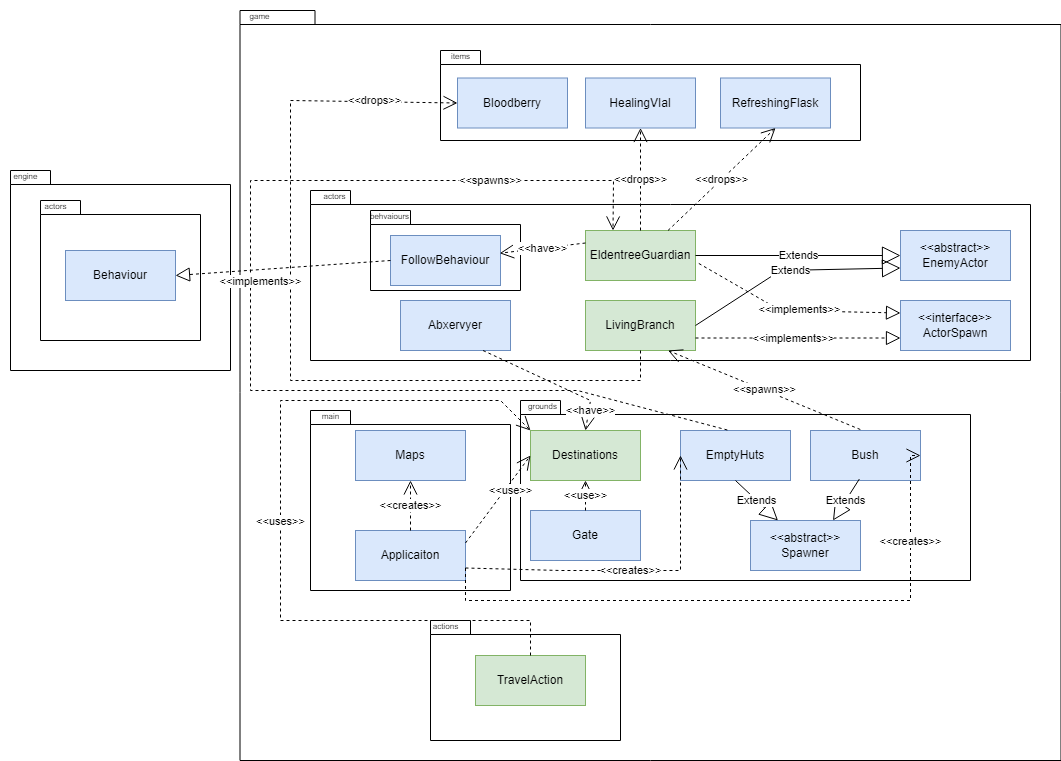

The diagram above was exported from draw.io. Its source (the exported page's mxGraphModel, read from the mxfile embedded in the PNG):
<mxGraphModel dx="1964" dy="728" grid="1" gridSize="10" guides="1" tooltips="1" connect="1" arrows="1" fold="1" page="1" pageScale="1" pageWidth="850" pageHeight="1100" math="0" shadow="0">
  <root>
    <mxCell id="0" />
    <mxCell id="1" parent="0" />
    <mxCell id="x_toKTOcHBKlze-Zo-Jp-1" value="" style="shape=folder;fontStyle=1;spacingTop=10;tabWidth=40;tabHeight=14;tabPosition=left;html=1;whiteSpace=wrap;" vertex="1" parent="1">
      <mxGeometry x="-170.5" y="150" width="821" height="750" as="geometry" />
    </mxCell>
    <mxCell id="x_toKTOcHBKlze-Zo-Jp-2" value="" style="shape=folder;fontStyle=1;spacingTop=10;tabWidth=40;tabHeight=14;tabPosition=left;html=1;whiteSpace=wrap;" vertex="1" parent="1">
      <mxGeometry x="-100" y="330" width="720" height="170" as="geometry" />
    </mxCell>
    <mxCell id="x_toKTOcHBKlze-Zo-Jp-3" value="LivingBranch" style="html=1;whiteSpace=wrap;fillColor=#d5e8d4;strokeColor=#82b366;" vertex="1" parent="1">
      <mxGeometry x="175" y="440" width="110" height="50" as="geometry" />
    </mxCell>
    <mxCell id="x_toKTOcHBKlze-Zo-Jp-4" value="EldentreeGuardian" style="html=1;whiteSpace=wrap;fillColor=#d5e8d4;strokeColor=#82b366;" vertex="1" parent="1">
      <mxGeometry x="175" y="370" width="110" height="50" as="geometry" />
    </mxCell>
    <mxCell id="x_toKTOcHBKlze-Zo-Jp-5" value="&amp;lt;&amp;lt;abstract&amp;gt;&amp;gt;&lt;br&gt;EnemyActor" style="html=1;whiteSpace=wrap;fillColor=#dae8fc;strokeColor=#6c8ebf;" vertex="1" parent="1">
      <mxGeometry x="490" y="370" width="110" height="50" as="geometry" />
    </mxCell>
    <mxCell id="x_toKTOcHBKlze-Zo-Jp-6" value="&amp;lt;&amp;lt;interface&amp;gt;&amp;gt;&lt;br&gt;ActorSpawn" style="html=1;whiteSpace=wrap;fillColor=#dae8fc;strokeColor=#6c8ebf;" vertex="1" parent="1">
      <mxGeometry x="490" y="440" width="110" height="50" as="geometry" />
    </mxCell>
    <mxCell id="x_toKTOcHBKlze-Zo-Jp-7" value="Extends" style="endArrow=block;endSize=16;endFill=0;html=1;rounded=0;exitX=1;exitY=0.5;exitDx=0;exitDy=0;entryX=0;entryY=0.5;entryDx=0;entryDy=0;" edge="1" parent="1" source="x_toKTOcHBKlze-Zo-Jp-4" target="x_toKTOcHBKlze-Zo-Jp-5">
      <mxGeometry width="160" relative="1" as="geometry">
        <mxPoint x="320" y="480" as="sourcePoint" />
        <mxPoint x="480" y="480" as="targetPoint" />
      </mxGeometry>
    </mxCell>
    <mxCell id="x_toKTOcHBKlze-Zo-Jp-8" value="Extends" style="endArrow=block;endSize=16;endFill=0;html=1;rounded=0;exitX=1;exitY=0.5;exitDx=0;exitDy=0;entryX=0;entryY=0.75;entryDx=0;entryDy=0;" edge="1" parent="1" source="x_toKTOcHBKlze-Zo-Jp-3" target="x_toKTOcHBKlze-Zo-Jp-5">
      <mxGeometry width="160" relative="1" as="geometry">
        <mxPoint x="320" y="480" as="sourcePoint" />
        <mxPoint x="480" y="480" as="targetPoint" />
        <Array as="points">
          <mxPoint x="370" y="410" />
        </Array>
      </mxGeometry>
    </mxCell>
    <mxCell id="x_toKTOcHBKlze-Zo-Jp-9" value="" style="endArrow=block;dashed=1;endFill=0;endSize=12;html=1;rounded=0;exitX=1.03;exitY=0.659;exitDx=0;exitDy=0;exitPerimeter=0;entryX=0;entryY=0.25;entryDx=0;entryDy=0;" edge="1" parent="1" source="x_toKTOcHBKlze-Zo-Jp-4" target="x_toKTOcHBKlze-Zo-Jp-6">
      <mxGeometry width="160" relative="1" as="geometry">
        <mxPoint x="320" y="480" as="sourcePoint" />
        <mxPoint x="480" y="480" as="targetPoint" />
        <Array as="points">
          <mxPoint x="370" y="450" />
        </Array>
      </mxGeometry>
    </mxCell>
    <mxCell id="x_toKTOcHBKlze-Zo-Jp-10" value="&amp;lt;&amp;lt;implements&amp;gt;&amp;gt;" style="edgeLabel;html=1;align=center;verticalAlign=middle;resizable=0;points=[];" vertex="1" connectable="0" parent="x_toKTOcHBKlze-Zo-Jp-9">
      <mxGeometry x="0.0513" y="2" relative="1" as="geometry">
        <mxPoint as="offset" />
      </mxGeometry>
    </mxCell>
    <mxCell id="x_toKTOcHBKlze-Zo-Jp-11" value="" style="endArrow=block;dashed=1;endFill=0;endSize=12;html=1;rounded=0;exitX=1;exitY=0.75;exitDx=0;exitDy=0;entryX=0;entryY=0.75;entryDx=0;entryDy=0;" edge="1" parent="1" source="x_toKTOcHBKlze-Zo-Jp-3" target="x_toKTOcHBKlze-Zo-Jp-6">
      <mxGeometry width="160" relative="1" as="geometry">
        <mxPoint x="320" y="480" as="sourcePoint" />
        <mxPoint x="480" y="480" as="targetPoint" />
      </mxGeometry>
    </mxCell>
    <mxCell id="x_toKTOcHBKlze-Zo-Jp-12" value="&amp;lt;&amp;lt;implements&amp;gt;&amp;gt;" style="edgeLabel;html=1;align=center;verticalAlign=middle;resizable=0;points=[];" vertex="1" connectable="0" parent="x_toKTOcHBKlze-Zo-Jp-11">
      <mxGeometry x="-0.0517" relative="1" as="geometry">
        <mxPoint as="offset" />
      </mxGeometry>
    </mxCell>
    <mxCell id="x_toKTOcHBKlze-Zo-Jp-13" value="" style="shape=folder;fontStyle=1;spacingTop=10;tabWidth=40;tabHeight=14;tabPosition=left;html=1;whiteSpace=wrap;" vertex="1" parent="1">
      <mxGeometry x="-40" y="350" width="150" height="80" as="geometry" />
    </mxCell>
    <mxCell id="x_toKTOcHBKlze-Zo-Jp-14" value="FollowBehaviour" style="html=1;whiteSpace=wrap;fillColor=#dae8fc;strokeColor=#6c8ebf;" vertex="1" parent="1">
      <mxGeometry x="-20" y="375" width="110" height="50" as="geometry" />
    </mxCell>
    <mxCell id="x_toKTOcHBKlze-Zo-Jp-15" value="&amp;lt;&amp;lt;have&amp;gt;&amp;gt;" style="endArrow=open;endSize=12;dashed=1;html=1;rounded=0;exitX=0;exitY=0.25;exitDx=0;exitDy=0;entryX=0.993;entryY=0.355;entryDx=0;entryDy=0;entryPerimeter=0;" edge="1" parent="1" source="x_toKTOcHBKlze-Zo-Jp-4" target="x_toKTOcHBKlze-Zo-Jp-14">
      <mxGeometry width="160" relative="1" as="geometry">
        <mxPoint x="110" y="430" as="sourcePoint" />
        <mxPoint x="270" y="430" as="targetPoint" />
      </mxGeometry>
    </mxCell>
    <mxCell id="x_toKTOcHBKlze-Zo-Jp-17" value="" style="shape=folder;fontStyle=1;spacingTop=10;tabWidth=40;tabHeight=14;tabPosition=left;html=1;whiteSpace=wrap;" vertex="1" parent="1">
      <mxGeometry x="30" y="190" width="420" height="90" as="geometry" />
    </mxCell>
    <mxCell id="x_toKTOcHBKlze-Zo-Jp-18" value="HealingVIal" style="html=1;whiteSpace=wrap;fillColor=#dae8fc;strokeColor=#6c8ebf;" vertex="1" parent="1">
      <mxGeometry x="175" y="217.5" width="110" height="50" as="geometry" />
    </mxCell>
    <mxCell id="x_toKTOcHBKlze-Zo-Jp-19" value="&amp;lt;&amp;lt;drops&amp;gt;&amp;gt;" style="endArrow=open;endSize=12;dashed=1;html=1;rounded=0;exitX=0.5;exitY=0;exitDx=0;exitDy=0;entryX=0.5;entryY=1;entryDx=0;entryDy=0;" edge="1" parent="1" source="x_toKTOcHBKlze-Zo-Jp-4" target="x_toKTOcHBKlze-Zo-Jp-18">
      <mxGeometry width="160" relative="1" as="geometry">
        <mxPoint x="150" y="400" as="sourcePoint" />
        <mxPoint x="310" y="400" as="targetPoint" />
      </mxGeometry>
    </mxCell>
    <mxCell id="x_toKTOcHBKlze-Zo-Jp-20" value="&amp;lt;&amp;lt;drops&amp;gt;&amp;gt;" style="endArrow=open;endSize=12;dashed=1;html=1;rounded=0;exitX=0.5;exitY=1;exitDx=0;exitDy=0;entryX=0;entryY=0.5;entryDx=0;entryDy=0;" edge="1" parent="1" source="x_toKTOcHBKlze-Zo-Jp-3" target="x_toKTOcHBKlze-Zo-Jp-49">
      <mxGeometry x="0.7992" y="1" width="160" relative="1" as="geometry">
        <mxPoint x="160" y="410" as="sourcePoint" />
        <mxPoint x="10" y="240" as="targetPoint" />
        <Array as="points">
          <mxPoint x="230" y="520" />
          <mxPoint x="-120" y="520" />
          <mxPoint x="-120" y="240" />
        </Array>
        <mxPoint as="offset" />
      </mxGeometry>
    </mxCell>
    <mxCell id="x_toKTOcHBKlze-Zo-Jp-21" value="" style="shape=folder;fontStyle=1;spacingTop=10;tabWidth=40;tabHeight=14;tabPosition=left;html=1;whiteSpace=wrap;" vertex="1" parent="1">
      <mxGeometry x="110" y="540" width="450" height="180" as="geometry" />
    </mxCell>
    <mxCell id="x_toKTOcHBKlze-Zo-Jp-22" value="Bush" style="html=1;whiteSpace=wrap;fillColor=#dae8fc;strokeColor=#6c8ebf;" vertex="1" parent="1">
      <mxGeometry x="400" y="570" width="110" height="50" as="geometry" />
    </mxCell>
    <mxCell id="x_toKTOcHBKlze-Zo-Jp-23" value="EmptyHuts" style="html=1;whiteSpace=wrap;fillColor=#dae8fc;strokeColor=#6c8ebf;" vertex="1" parent="1">
      <mxGeometry x="270" y="570" width="110" height="50" as="geometry" />
    </mxCell>
    <mxCell id="x_toKTOcHBKlze-Zo-Jp-24" value="&amp;lt;&amp;lt;abstract&amp;gt;&amp;gt;&lt;br&gt;Spawner" style="html=1;whiteSpace=wrap;fillColor=#dae8fc;strokeColor=#6c8ebf;" vertex="1" parent="1">
      <mxGeometry x="340" y="660" width="110" height="50" as="geometry" />
    </mxCell>
    <mxCell id="x_toKTOcHBKlze-Zo-Jp-25" value="Extends" style="endArrow=block;endSize=16;endFill=0;html=1;rounded=0;entryX=0.25;entryY=0;entryDx=0;entryDy=0;exitX=0.5;exitY=1;exitDx=0;exitDy=0;" edge="1" parent="1" source="x_toKTOcHBKlze-Zo-Jp-23" target="x_toKTOcHBKlze-Zo-Jp-24">
      <mxGeometry width="160" relative="1" as="geometry">
        <mxPoint x="170" y="560" as="sourcePoint" />
        <mxPoint x="330" y="560" as="targetPoint" />
      </mxGeometry>
    </mxCell>
    <mxCell id="x_toKTOcHBKlze-Zo-Jp-26" value="Extends" style="endArrow=block;endSize=16;endFill=0;html=1;rounded=0;entryX=0.75;entryY=0;entryDx=0;entryDy=0;exitX=0.444;exitY=0.971;exitDx=0;exitDy=0;exitPerimeter=0;" edge="1" parent="1" source="x_toKTOcHBKlze-Zo-Jp-22" target="x_toKTOcHBKlze-Zo-Jp-24">
      <mxGeometry width="160" relative="1" as="geometry">
        <mxPoint x="170" y="560" as="sourcePoint" />
        <mxPoint x="330" y="560" as="targetPoint" />
      </mxGeometry>
    </mxCell>
    <mxCell id="x_toKTOcHBKlze-Zo-Jp-27" value="&amp;lt;&amp;lt;spawns&amp;gt;&amp;gt;" style="endArrow=open;endSize=12;dashed=1;html=1;rounded=0;entryX=0.25;entryY=0;entryDx=0;entryDy=0;exitX=0.426;exitY=-0.01;exitDx=0;exitDy=0;exitPerimeter=0;" edge="1" parent="1" source="x_toKTOcHBKlze-Zo-Jp-23" target="x_toKTOcHBKlze-Zo-Jp-4">
      <mxGeometry x="0.6871" width="160" relative="1" as="geometry">
        <mxPoint x="174" y="540" as="sourcePoint" />
        <mxPoint x="350" y="530" as="targetPoint" />
        <Array as="points">
          <mxPoint x="167" y="530" />
          <mxPoint x="-160" y="530" />
          <mxPoint x="-160" y="320" />
          <mxPoint x="203" y="320" />
        </Array>
        <mxPoint as="offset" />
      </mxGeometry>
    </mxCell>
    <mxCell id="x_toKTOcHBKlze-Zo-Jp-28" value="&amp;lt;&amp;lt;spawns&amp;gt;&amp;gt;" style="endArrow=open;endSize=12;dashed=1;html=1;rounded=0;exitX=0.453;exitY=-0.02;exitDx=0;exitDy=0;entryX=0.75;entryY=1;entryDx=0;entryDy=0;exitPerimeter=0;" edge="1" parent="1" source="x_toKTOcHBKlze-Zo-Jp-22" target="x_toKTOcHBKlze-Zo-Jp-3">
      <mxGeometry width="160" relative="1" as="geometry">
        <mxPoint x="150" y="510" as="sourcePoint" />
        <mxPoint x="310" y="510" as="targetPoint" />
      </mxGeometry>
    </mxCell>
    <mxCell id="x_toKTOcHBKlze-Zo-Jp-29" value="" style="shape=folder;fontStyle=1;spacingTop=10;tabWidth=40;tabHeight=14;tabPosition=left;html=1;whiteSpace=wrap;" vertex="1" parent="1">
      <mxGeometry x="-100" y="550" width="200" height="180" as="geometry" />
    </mxCell>
    <mxCell id="x_toKTOcHBKlze-Zo-Jp-30" value="Maps" style="html=1;whiteSpace=wrap;fillColor=#dae8fc;strokeColor=#6c8ebf;" vertex="1" parent="1">
      <mxGeometry x="-55" y="570" width="110" height="50" as="geometry" />
    </mxCell>
    <mxCell id="x_toKTOcHBKlze-Zo-Jp-31" value="Applicaiton" style="html=1;whiteSpace=wrap;fillColor=#dae8fc;strokeColor=#6c8ebf;" vertex="1" parent="1">
      <mxGeometry x="-55" y="670" width="110" height="50" as="geometry" />
    </mxCell>
    <mxCell id="x_toKTOcHBKlze-Zo-Jp-32" value="&amp;lt;&amp;lt;creates&amp;gt;&amp;gt;" style="endArrow=open;endSize=12;dashed=1;html=1;rounded=0;exitX=0.5;exitY=0;exitDx=0;exitDy=0;entryX=0.5;entryY=1;entryDx=0;entryDy=0;" edge="1" parent="1" source="x_toKTOcHBKlze-Zo-Jp-31" target="x_toKTOcHBKlze-Zo-Jp-30">
      <mxGeometry width="160" relative="1" as="geometry">
        <mxPoint x="70" y="490" as="sourcePoint" />
        <mxPoint x="230" y="490" as="targetPoint" />
      </mxGeometry>
    </mxCell>
    <mxCell id="x_toKTOcHBKlze-Zo-Jp-33" value="&amp;lt;&amp;lt;creates&amp;gt;&amp;gt;" style="endArrow=open;endSize=12;dashed=1;html=1;rounded=0;exitX=1;exitY=0.75;exitDx=0;exitDy=0;entryX=0;entryY=0.5;entryDx=0;entryDy=0;" edge="1" parent="1" source="x_toKTOcHBKlze-Zo-Jp-31" target="x_toKTOcHBKlze-Zo-Jp-23">
      <mxGeometry width="160" relative="1" as="geometry">
        <mxPoint x="130" y="510" as="sourcePoint" />
        <mxPoint x="290" y="510" as="targetPoint" />
        <Array as="points">
          <mxPoint x="150" y="710" />
          <mxPoint x="270" y="710" />
        </Array>
      </mxGeometry>
    </mxCell>
    <mxCell id="x_toKTOcHBKlze-Zo-Jp-34" value="&amp;lt;&amp;lt;creates&amp;gt;&amp;gt;" style="endArrow=open;endSize=12;dashed=1;html=1;rounded=0;exitX=1;exitY=0.75;exitDx=0;exitDy=0;entryX=1;entryY=0.5;entryDx=0;entryDy=0;" edge="1" parent="1" source="x_toKTOcHBKlze-Zo-Jp-31" target="x_toKTOcHBKlze-Zo-Jp-22">
      <mxGeometry x="0.6965" width="160" relative="1" as="geometry">
        <mxPoint x="170" y="590" as="sourcePoint" />
        <mxPoint x="330" y="590" as="targetPoint" />
        <Array as="points">
          <mxPoint x="55" y="740" />
          <mxPoint x="90" y="740" />
          <mxPoint x="500" y="740" />
          <mxPoint x="500" y="595" />
        </Array>
        <mxPoint as="offset" />
      </mxGeometry>
    </mxCell>
    <mxCell id="x_toKTOcHBKlze-Zo-Jp-35" value="&lt;font style=&quot;font-size: 8px;&quot;&gt;actors&lt;/font&gt;" style="text;html=1;align=center;verticalAlign=middle;resizable=0;points=[];autosize=1;strokeColor=none;fillColor=none;" vertex="1" parent="1">
      <mxGeometry x="-101" y="320" width="50" height="30" as="geometry" />
    </mxCell>
    <mxCell id="x_toKTOcHBKlze-Zo-Jp-36" value="&lt;font style=&quot;font-size: 8px;&quot;&gt;behvaiours&lt;/font&gt;" style="text;html=1;align=center;verticalAlign=middle;resizable=0;points=[];autosize=1;strokeColor=none;fillColor=none;" vertex="1" parent="1">
      <mxGeometry x="-51" y="340" width="60" height="30" as="geometry" />
    </mxCell>
    <mxCell id="x_toKTOcHBKlze-Zo-Jp-37" value="&lt;font style=&quot;font-size: 8px;&quot;&gt;main&lt;/font&gt;" style="text;html=1;align=center;verticalAlign=middle;resizable=0;points=[];autosize=1;strokeColor=none;fillColor=none;" vertex="1" parent="1">
      <mxGeometry x="-100" y="540" width="40" height="30" as="geometry" />
    </mxCell>
    <mxCell id="x_toKTOcHBKlze-Zo-Jp-38" value="&lt;font style=&quot;font-size: 8px;&quot;&gt;grounds&lt;/font&gt;" style="text;html=1;align=center;verticalAlign=middle;resizable=0;points=[];autosize=1;strokeColor=none;fillColor=none;" vertex="1" parent="1">
      <mxGeometry x="107" y="530" width="50" height="30" as="geometry" />
    </mxCell>
    <mxCell id="x_toKTOcHBKlze-Zo-Jp-39" value="&lt;font style=&quot;font-size: 8px;&quot;&gt;items&lt;/font&gt;" style="text;html=1;align=center;verticalAlign=middle;resizable=0;points=[];autosize=1;strokeColor=none;fillColor=none;" vertex="1" parent="1">
      <mxGeometry x="30" y="180" width="40" height="30" as="geometry" />
    </mxCell>
    <mxCell id="x_toKTOcHBKlze-Zo-Jp-40" value="&lt;font style=&quot;font-size: 8px;&quot;&gt;game&lt;/font&gt;" style="text;html=1;align=center;verticalAlign=middle;resizable=0;points=[];autosize=1;strokeColor=none;fillColor=none;" vertex="1" parent="1">
      <mxGeometry x="-171" y="140" width="40" height="30" as="geometry" />
    </mxCell>
    <mxCell id="x_toKTOcHBKlze-Zo-Jp-41" value="" style="shape=folder;fontStyle=1;spacingTop=10;tabWidth=40;tabHeight=14;tabPosition=left;html=1;whiteSpace=wrap;" vertex="1" parent="1">
      <mxGeometry x="-400" y="310" width="220" height="200" as="geometry" />
    </mxCell>
    <mxCell id="x_toKTOcHBKlze-Zo-Jp-42" value="" style="shape=folder;fontStyle=1;spacingTop=10;tabWidth=40;tabHeight=14;tabPosition=left;html=1;whiteSpace=wrap;" vertex="1" parent="1">
      <mxGeometry x="-370" y="340" width="160" height="140" as="geometry" />
    </mxCell>
    <mxCell id="x_toKTOcHBKlze-Zo-Jp-43" value="&lt;font style=&quot;font-size: 8px;&quot;&gt;engine&lt;/font&gt;" style="text;html=1;align=center;verticalAlign=middle;resizable=0;points=[];autosize=1;strokeColor=none;fillColor=none;" vertex="1" parent="1">
      <mxGeometry x="-410" y="300" width="50" height="30" as="geometry" />
    </mxCell>
    <mxCell id="x_toKTOcHBKlze-Zo-Jp-44" value="&lt;font style=&quot;font-size: 8px;&quot;&gt;actors&lt;/font&gt;" style="text;html=1;align=center;verticalAlign=middle;resizable=0;points=[];autosize=1;strokeColor=none;fillColor=none;" vertex="1" parent="1">
      <mxGeometry x="-380" y="330" width="50" height="30" as="geometry" />
    </mxCell>
    <mxCell id="x_toKTOcHBKlze-Zo-Jp-45" value="Behaviour" style="html=1;whiteSpace=wrap;fillColor=#dae8fc;strokeColor=#6c8ebf;" vertex="1" parent="1">
      <mxGeometry x="-345" y="390" width="110" height="50" as="geometry" />
    </mxCell>
    <mxCell id="x_toKTOcHBKlze-Zo-Jp-46" value="" style="endArrow=block;dashed=1;endFill=0;endSize=12;html=1;rounded=0;exitX=0;exitY=0.5;exitDx=0;exitDy=0;entryX=1;entryY=0.5;entryDx=0;entryDy=0;" edge="1" parent="1" source="x_toKTOcHBKlze-Zo-Jp-14" target="x_toKTOcHBKlze-Zo-Jp-45">
      <mxGeometry width="160" relative="1" as="geometry">
        <mxPoint x="-170" y="440" as="sourcePoint" />
        <mxPoint x="-10" y="440" as="targetPoint" />
      </mxGeometry>
    </mxCell>
    <mxCell id="x_toKTOcHBKlze-Zo-Jp-47" value="&amp;lt;&amp;lt;implements&amp;gt;&amp;gt;" style="edgeLabel;html=1;align=center;verticalAlign=middle;resizable=0;points=[];" vertex="1" connectable="0" parent="1">
      <mxGeometry x="-151" y="420" as="geometry" />
    </mxCell>
    <mxCell id="x_toKTOcHBKlze-Zo-Jp-48" value="RefreshingFlask" style="html=1;whiteSpace=wrap;fillColor=#dae8fc;strokeColor=#6c8ebf;" vertex="1" parent="1">
      <mxGeometry x="310" y="217.5" width="110" height="50" as="geometry" />
    </mxCell>
    <mxCell id="x_toKTOcHBKlze-Zo-Jp-49" value="Bloodberry" style="html=1;whiteSpace=wrap;fillColor=#dae8fc;strokeColor=#6c8ebf;" vertex="1" parent="1">
      <mxGeometry x="47" y="217.5" width="110" height="50" as="geometry" />
    </mxCell>
    <mxCell id="x_toKTOcHBKlze-Zo-Jp-56" value="&amp;lt;&amp;lt;drops&amp;gt;&amp;gt;" style="endArrow=open;endSize=12;dashed=1;html=1;rounded=0;exitX=0.75;exitY=0;exitDx=0;exitDy=0;entryX=0.5;entryY=1;entryDx=0;entryDy=0;" edge="1" parent="1" source="x_toKTOcHBKlze-Zo-Jp-4" target="x_toKTOcHBKlze-Zo-Jp-48">
      <mxGeometry width="160" relative="1" as="geometry">
        <mxPoint x="320" y="310" as="sourcePoint" />
        <mxPoint x="480" y="310" as="targetPoint" />
      </mxGeometry>
    </mxCell>
    <mxCell id="x_toKTOcHBKlze-Zo-Jp-57" value="Abxervyer" style="html=1;whiteSpace=wrap;fillColor=#dae8fc;strokeColor=#6c8ebf;" vertex="1" parent="1">
      <mxGeometry x="-10" y="440" width="110" height="50" as="geometry" />
    </mxCell>
    <mxCell id="x_toKTOcHBKlze-Zo-Jp-58" value="Destinations" style="html=1;whiteSpace=wrap;fillColor=#d5e8d4;strokeColor=#82b366;" vertex="1" parent="1">
      <mxGeometry x="120" y="570" width="110" height="50" as="geometry" />
    </mxCell>
    <mxCell id="x_toKTOcHBKlze-Zo-Jp-60" value="&amp;lt;&amp;lt;have&amp;gt;&amp;gt;" style="endArrow=open;endSize=12;dashed=1;html=1;rounded=0;entryX=0.5;entryY=0;entryDx=0;entryDy=0;exitX=0.75;exitY=1;exitDx=0;exitDy=0;" edge="1" parent="1" source="x_toKTOcHBKlze-Zo-Jp-57" target="x_toKTOcHBKlze-Zo-Jp-58">
      <mxGeometry x="0.7241" y="2" width="160" relative="1" as="geometry">
        <mxPoint x="-10" y="530" as="sourcePoint" />
        <mxPoint x="150" y="530" as="targetPoint" />
        <Array as="points">
          <mxPoint x="180" y="540" />
        </Array>
        <mxPoint as="offset" />
      </mxGeometry>
    </mxCell>
    <mxCell id="x_toKTOcHBKlze-Zo-Jp-61" value="Gate" style="html=1;whiteSpace=wrap;fillColor=#dae8fc;strokeColor=#6c8ebf;" vertex="1" parent="1">
      <mxGeometry x="120" y="650" width="110" height="50" as="geometry" />
    </mxCell>
    <mxCell id="x_toKTOcHBKlze-Zo-Jp-62" value="&amp;lt;&amp;lt;use&amp;gt;&amp;gt;" style="endArrow=open;endSize=12;dashed=1;html=1;rounded=0;exitX=0.5;exitY=0;exitDx=0;exitDy=0;entryX=0.5;entryY=1;entryDx=0;entryDy=0;" edge="1" parent="1" source="x_toKTOcHBKlze-Zo-Jp-61" target="x_toKTOcHBKlze-Zo-Jp-58">
      <mxGeometry width="160" relative="1" as="geometry">
        <mxPoint x="120" y="490" as="sourcePoint" />
        <mxPoint x="280" y="490" as="targetPoint" />
      </mxGeometry>
    </mxCell>
    <mxCell id="x_toKTOcHBKlze-Zo-Jp-67" value="" style="shape=folder;fontStyle=1;spacingTop=10;tabWidth=40;tabHeight=14;tabPosition=left;html=1;whiteSpace=wrap;" vertex="1" parent="1">
      <mxGeometry x="20" y="760" width="190" height="120" as="geometry" />
    </mxCell>
    <mxCell id="x_toKTOcHBKlze-Zo-Jp-68" value="&lt;font style=&quot;font-size: 8px;&quot;&gt;actions&lt;/font&gt;" style="text;html=1;align=center;verticalAlign=middle;resizable=0;points=[];autosize=1;strokeColor=none;fillColor=none;" vertex="1" parent="1">
      <mxGeometry x="10" y="750" width="50" height="30" as="geometry" />
    </mxCell>
    <mxCell id="x_toKTOcHBKlze-Zo-Jp-69" value="TravelAction" style="html=1;whiteSpace=wrap;fillColor=#d5e8d4;strokeColor=#82b366;" vertex="1" parent="1">
      <mxGeometry x="65" y="795" width="110" height="50" as="geometry" />
    </mxCell>
    <mxCell id="x_toKTOcHBKlze-Zo-Jp-71" value="&amp;lt;&amp;lt;uses&amp;gt;&amp;gt;" style="endArrow=open;endSize=12;dashed=1;html=1;rounded=0;exitX=0.5;exitY=0;exitDx=0;exitDy=0;entryX=0;entryY=0;entryDx=0;entryDy=0;" edge="1" parent="1" source="x_toKTOcHBKlze-Zo-Jp-69" target="x_toKTOcHBKlze-Zo-Jp-58">
      <mxGeometry width="160" relative="1" as="geometry">
        <mxPoint x="170" y="690" as="sourcePoint" />
        <mxPoint x="330" y="690" as="targetPoint" />
        <Array as="points">
          <mxPoint x="120" y="760" />
          <mxPoint x="-130" y="760" />
          <mxPoint x="-130" y="540" />
          <mxPoint x="90" y="540" />
        </Array>
      </mxGeometry>
    </mxCell>
    <mxCell id="x_toKTOcHBKlze-Zo-Jp-72" value="&amp;lt;&amp;lt;use&amp;gt;&amp;gt;" style="endArrow=open;endSize=12;dashed=1;html=1;rounded=0;exitX=1;exitY=0.25;exitDx=0;exitDy=0;entryX=0;entryY=0.5;entryDx=0;entryDy=0;" edge="1" parent="1" source="x_toKTOcHBKlze-Zo-Jp-31" target="x_toKTOcHBKlze-Zo-Jp-58">
      <mxGeometry x="0.2656" y="-5" width="160" relative="1" as="geometry">
        <mxPoint x="65" y="630" as="sourcePoint" />
        <mxPoint x="225" y="630" as="targetPoint" />
        <mxPoint as="offset" />
      </mxGeometry>
    </mxCell>
  </root>
</mxGraphModel>